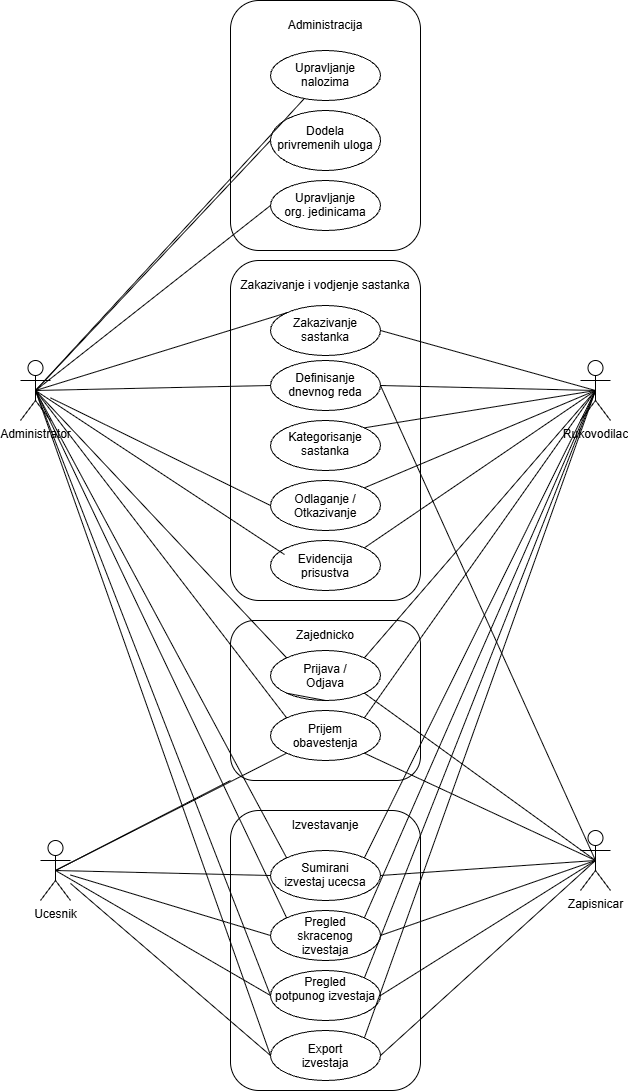

The diagram above was exported from draw.io. Its source (the exported page's mxGraphModel, read from the mxfile embedded in the PNG):
<mxGraphModel dx="1414" dy="751" grid="1" gridSize="10" guides="1" tooltips="1" connect="1" arrows="1" fold="1" page="1" pageScale="1" pageWidth="850" pageHeight="1400" math="0" shadow="0">
  <root>
    <mxCell id="0" />
    <mxCell id="1" parent="0" />
    <mxCell id="6JB2lT8QVywrpsu06z3v-27" parent="1" style="shape=umlActor;verticalLabelPosition=bottom;verticalAlign=top;html=1;outlineConnect=0;align=center;" value="Administrator&lt;div&gt;&lt;br&gt;&lt;/div&gt;" vertex="1">
      <mxGeometry height="60" width="30" x="120" y="390" as="geometry" />
    </mxCell>
    <mxCell id="6JB2lT8QVywrpsu06z3v-1" parent="1" style="ellipse;whiteSpace=wrap;html=1;shapeInside=1;" value="Upravljanje nalozima" vertex="1">
      <mxGeometry height="50" width="110" x="370" y="80" as="geometry" />
    </mxCell>
    <mxCell id="6JB2lT8QVywrpsu06z3v-2" parent="1" style="ellipse;whiteSpace=wrap;html=1;shapeInside=1;" value="Dodela privremenih uloga" vertex="1">
      <mxGeometry height="60" width="110" x="370" y="140" as="geometry" />
    </mxCell>
    <mxCell id="6JB2lT8QVywrpsu06z3v-3" parent="1" style="ellipse;whiteSpace=wrap;html=1;shapeInside=1;" value="Upravljanje org. jedinicama" vertex="1">
      <mxGeometry height="50" width="110" x="370" y="210" as="geometry" />
    </mxCell>
    <mxCell id="6JB2lT8QVywrpsu06z3v-4" parent="1" style="text;html=1;whiteSpace=wrap;strokeColor=none;fillColor=none;align=center;verticalAlign=middle;rounded=0;" value="Administracija" vertex="1">
      <mxGeometry height="30" width="60" x="395" y="40" as="geometry" />
    </mxCell>
    <mxCell id="6JB2lT8QVywrpsu06z3v-5" parent="1" style="rounded=1;whiteSpace=wrap;html=1;fillColor=none;" value="" vertex="1">
      <mxGeometry height="250" width="190" x="330" y="30" as="geometry" />
    </mxCell>
    <mxCell id="6JB2lT8QVywrpsu06z3v-7" parent="1" style="ellipse;whiteSpace=wrap;html=1;shapeInside=1;" value="Zakazivanje sastanka" vertex="1">
      <mxGeometry height="50" width="110" x="370" y="335" as="geometry" />
    </mxCell>
    <mxCell id="6JB2lT8QVywrpsu06z3v-8" parent="1" style="ellipse;whiteSpace=wrap;html=1;shapeInside=1;" value="Odlaganje / Otkazivanje" vertex="1">
      <mxGeometry height="50" width="110" x="370" y="510" as="geometry" />
    </mxCell>
    <mxCell id="6JB2lT8QVywrpsu06z3v-9" parent="1" style="ellipse;whiteSpace=wrap;html=1;shapeInside=1;" value="Kategorisanje sastanka" vertex="1">
      <mxGeometry height="50" width="110" x="370" y="450" as="geometry" />
    </mxCell>
    <mxCell id="6JB2lT8QVywrpsu06z3v-10" parent="1" style="ellipse;whiteSpace=wrap;html=1;shapeInside=1;" value="Definisanje dnevnog reda" vertex="1">
      <mxGeometry height="50" width="110" x="370" y="390" as="geometry" />
    </mxCell>
    <mxCell id="6JB2lT8QVywrpsu06z3v-11" parent="1" style="ellipse;whiteSpace=wrap;html=1;shapeInside=1;" value="Evidencija prisustva" vertex="1">
      <mxGeometry height="50" width="110" x="370" y="570" as="geometry" />
    </mxCell>
    <mxCell id="6JB2lT8QVywrpsu06z3v-12" parent="1" style="text;html=1;whiteSpace=wrap;strokeColor=none;fillColor=none;align=center;verticalAlign=middle;rounded=0;" value="Zakazivanje i vodjenje sastanka" vertex="1">
      <mxGeometry height="30" width="190" x="330" y="300" as="geometry" />
    </mxCell>
    <mxCell id="6JB2lT8QVywrpsu06z3v-13" parent="1" style="rounded=1;whiteSpace=wrap;html=1;fillColor=none;" value="" vertex="1">
      <mxGeometry height="340" width="190" x="330" y="290" as="geometry" />
    </mxCell>
    <mxCell id="6JB2lT8QVywrpsu06z3v-14" parent="1" style="ellipse;whiteSpace=wrap;html=1;shapeInside=1;" value="Prijava / Odjava" vertex="1">
      <mxGeometry height="50" width="110" x="370" y="680" as="geometry" />
    </mxCell>
    <mxCell id="6JB2lT8QVywrpsu06z3v-15" parent="1" style="ellipse;whiteSpace=wrap;html=1;shapeInside=1;" value="Prijem obavestenja" vertex="1">
      <mxGeometry height="50" width="110" x="370" y="740" as="geometry" />
    </mxCell>
    <mxCell id="6JB2lT8QVywrpsu06z3v-16" parent="1" style="text;html=1;whiteSpace=wrap;strokeColor=none;fillColor=none;align=center;verticalAlign=middle;rounded=0;" value="Zajednicko" vertex="1">
      <mxGeometry height="30" width="60" x="395" y="650" as="geometry" />
    </mxCell>
    <mxCell id="6JB2lT8QVywrpsu06z3v-18" parent="1" style="ellipse;whiteSpace=wrap;html=1;shapeInside=1;" value="Sumirani izvestaj ucecsa" vertex="1">
      <mxGeometry height="50" width="110" x="370" y="880" as="geometry" />
    </mxCell>
    <mxCell id="6JB2lT8QVywrpsu06z3v-20" parent="1" style="ellipse;whiteSpace=wrap;html=1;shapeInside=1;" value="Pregled skracenog izvestaja" vertex="1">
      <mxGeometry height="50" width="110" x="370" y="940" as="geometry" />
    </mxCell>
    <mxCell id="6JB2lT8QVywrpsu06z3v-21" parent="1" style="ellipse;whiteSpace=wrap;html=1;shapeInside=1;" value="Pregled potpunog izvestaja" vertex="1">
      <mxGeometry height="50" width="110" x="370" y="1000" as="geometry" />
    </mxCell>
    <mxCell id="6JB2lT8QVywrpsu06z3v-22" parent="1" style="ellipse;whiteSpace=wrap;html=1;shapeInside=1;" value="Export izvestaja" vertex="1">
      <mxGeometry height="50" width="110" x="370" y="1060" as="geometry" />
    </mxCell>
    <mxCell id="6JB2lT8QVywrpsu06z3v-24" parent="1" style="text;html=1;whiteSpace=wrap;strokeColor=none;fillColor=none;align=center;verticalAlign=middle;rounded=0;" value="Izvestavanje" vertex="1">
      <mxGeometry height="30" width="100" x="375" y="840" as="geometry" />
    </mxCell>
    <mxCell id="6JB2lT8QVywrpsu06z3v-26" parent="1" style="rounded=1;whiteSpace=wrap;html=1;fillColor=none;" value="" vertex="1">
      <mxGeometry height="280" width="190" x="330" y="840" as="geometry" />
    </mxCell>
    <mxCell id="6JB2lT8QVywrpsu06z3v-34" edge="1" parent="1" source="6JB2lT8QVywrpsu06z3v-27" style="endArrow=none;html=1;rounded=0;exitX=0.5;exitY=0.5;exitDx=0;exitDy=0;exitPerimeter=0;" target="6JB2lT8QVywrpsu06z3v-1" value="">
      <mxGeometry relative="1" as="geometry">
        <mxPoint x="210" y="190" as="sourcePoint" />
        <mxPoint x="180" y="70" as="targetPoint" />
      </mxGeometry>
    </mxCell>
    <mxCell id="6JB2lT8QVywrpsu06z3v-35" edge="1" parent="1" source="6JB2lT8QVywrpsu06z3v-27" style="endArrow=none;html=1;rounded=0;entryX=0;entryY=0.5;entryDx=0;entryDy=0;exitX=0.5;exitY=0.5;exitDx=0;exitDy=0;exitPerimeter=0;" target="6JB2lT8QVywrpsu06z3v-2" value="">
      <mxGeometry relative="1" as="geometry">
        <mxPoint x="360" y="362" as="sourcePoint" />
        <mxPoint x="574" y="300" as="targetPoint" />
      </mxGeometry>
    </mxCell>
    <mxCell id="6JB2lT8QVywrpsu06z3v-36" edge="1" parent="1" source="6JB2lT8QVywrpsu06z3v-27" style="endArrow=none;html=1;rounded=0;entryX=0;entryY=0.5;entryDx=0;entryDy=0;exitX=0.5;exitY=0.5;exitDx=0;exitDy=0;exitPerimeter=0;" target="6JB2lT8QVywrpsu06z3v-3" value="">
      <mxGeometry relative="1" as="geometry">
        <mxPoint x="360" y="200" as="sourcePoint" />
        <mxPoint x="565" y="190" as="targetPoint" />
      </mxGeometry>
    </mxCell>
    <mxCell id="6JB2lT8QVywrpsu06z3v-38" edge="1" parent="1" source="6JB2lT8QVywrpsu06z3v-27" style="endArrow=none;html=1;rounded=0;exitX=0.5;exitY=0.5;exitDx=0;exitDy=0;exitPerimeter=0;entryX=0;entryY=0;entryDx=0;entryDy=0;" target="6JB2lT8QVywrpsu06z3v-7" value="">
      <mxGeometry relative="1" as="geometry">
        <mxPoint x="320" y="200" as="sourcePoint" />
        <mxPoint x="525" y="250" as="targetPoint" />
      </mxGeometry>
    </mxCell>
    <mxCell id="6JB2lT8QVywrpsu06z3v-39" edge="1" parent="1" source="6JB2lT8QVywrpsu06z3v-27" style="endArrow=none;html=1;rounded=0;exitX=0.5;exitY=0.5;exitDx=0;exitDy=0;exitPerimeter=0;entryX=0;entryY=0.5;entryDx=0;entryDy=0;" target="6JB2lT8QVywrpsu06z3v-10" value="">
      <mxGeometry relative="1" as="geometry">
        <mxPoint x="310" y="260" as="sourcePoint" />
        <mxPoint x="531" y="422" as="targetPoint" />
      </mxGeometry>
    </mxCell>
    <mxCell id="6JB2lT8QVywrpsu06z3v-40" edge="1" parent="1" source="6JB2lT8QVywrpsu06z3v-27" style="endArrow=none;html=1;rounded=0;entryX=0;entryY=0.5;entryDx=0;entryDy=0;" target="6JB2lT8QVywrpsu06z3v-8" value="">
      <mxGeometry relative="1" as="geometry">
        <mxPoint x="410" y="280" as="sourcePoint" />
        <mxPoint x="615" y="515" as="targetPoint" />
      </mxGeometry>
    </mxCell>
    <mxCell id="6JB2lT8QVywrpsu06z3v-41" edge="1" parent="1" source="6JB2lT8QVywrpsu06z3v-27" style="endArrow=none;html=1;rounded=0;entryX=0.127;entryY=0.28;entryDx=0;entryDy=0;entryPerimeter=0;exitX=0.5;exitY=0.5;exitDx=0;exitDy=0;exitPerimeter=0;" target="6JB2lT8QVywrpsu06z3v-11" value="">
      <mxGeometry relative="1" as="geometry">
        <mxPoint x="430" y="460" as="sourcePoint" />
        <mxPoint x="620" y="789" as="targetPoint" />
      </mxGeometry>
    </mxCell>
    <mxCell id="6JB2lT8QVywrpsu06z3v-42" edge="1" parent="1" source="6JB2lT8QVywrpsu06z3v-27" style="endArrow=none;html=1;rounded=0;entryX=0;entryY=0;entryDx=0;entryDy=0;exitX=0.5;exitY=0.5;exitDx=0;exitDy=0;exitPerimeter=0;" target="6JB2lT8QVywrpsu06z3v-14" value="">
      <mxGeometry relative="1" as="geometry">
        <mxPoint x="340" y="480" as="sourcePoint" />
        <mxPoint x="559" y="884" as="targetPoint" />
      </mxGeometry>
    </mxCell>
    <mxCell id="6JB2lT8QVywrpsu06z3v-43" edge="1" parent="1" source="6JB2lT8QVywrpsu06z3v-27" style="endArrow=none;html=1;rounded=0;entryX=0;entryY=0;entryDx=0;entryDy=0;exitX=0.5;exitY=0.5;exitDx=0;exitDy=0;exitPerimeter=0;" target="6JB2lT8QVywrpsu06z3v-15" value="">
      <mxGeometry relative="1" as="geometry">
        <mxPoint x="380" y="590" as="sourcePoint" />
        <mxPoint x="601" y="1097" as="targetPoint" />
      </mxGeometry>
    </mxCell>
    <mxCell id="6JB2lT8QVywrpsu06z3v-44" edge="1" parent="1" source="6JB2lT8QVywrpsu06z3v-27" style="endArrow=none;html=1;rounded=0;entryX=0;entryY=0;entryDx=0;entryDy=0;exitX=0.5;exitY=0.5;exitDx=0;exitDy=0;exitPerimeter=0;" target="6JB2lT8QVywrpsu06z3v-18" value="">
      <mxGeometry relative="1" as="geometry">
        <mxPoint x="330" y="480" as="sourcePoint" />
        <mxPoint x="551" y="1047" as="targetPoint" />
      </mxGeometry>
    </mxCell>
    <mxCell id="6JB2lT8QVywrpsu06z3v-46" edge="1" parent="1" source="6JB2lT8QVywrpsu06z3v-27" style="endArrow=none;html=1;rounded=0;entryX=0;entryY=0;entryDx=0;entryDy=0;exitX=0.5;exitY=0.5;exitDx=0;exitDy=0;exitPerimeter=0;" target="6JB2lT8QVywrpsu06z3v-20" value="">
      <mxGeometry relative="1" as="geometry">
        <mxPoint x="390" y="820" as="sourcePoint" />
        <mxPoint x="641" y="1287" as="targetPoint" />
      </mxGeometry>
    </mxCell>
    <mxCell id="6JB2lT8QVywrpsu06z3v-47" edge="1" parent="1" source="6JB2lT8QVywrpsu06z3v-27" style="endArrow=none;html=1;rounded=0;entryX=0;entryY=0.5;entryDx=0;entryDy=0;exitX=0.5;exitY=0.5;exitDx=0;exitDy=0;exitPerimeter=0;" target="6JB2lT8QVywrpsu06z3v-21" value="">
      <mxGeometry relative="1" as="geometry">
        <mxPoint x="430" y="830" as="sourcePoint" />
        <mxPoint x="681" y="1357" as="targetPoint" />
      </mxGeometry>
    </mxCell>
    <mxCell id="6JB2lT8QVywrpsu06z3v-48" edge="1" parent="1" source="6JB2lT8QVywrpsu06z3v-27" style="endArrow=none;html=1;rounded=0;entryX=0;entryY=0.5;entryDx=0;entryDy=0;exitX=0.5;exitY=0.5;exitDx=0;exitDy=0;exitPerimeter=0;" target="6JB2lT8QVywrpsu06z3v-22" value="">
      <mxGeometry relative="1" as="geometry">
        <mxPoint x="550" y="850" as="sourcePoint" />
        <mxPoint x="785" y="1455" as="targetPoint" />
      </mxGeometry>
    </mxCell>
    <mxCell id="6JB2lT8QVywrpsu06z3v-49" parent="1" style="shape=umlActor;verticalLabelPosition=bottom;verticalAlign=top;html=1;outlineConnect=0;" value="Ucesnik" vertex="1">
      <mxGeometry height="60" width="30" x="140" y="870" as="geometry" />
    </mxCell>
    <mxCell id="6JB2lT8QVywrpsu06z3v-50" edge="1" parent="1" source="6JB2lT8QVywrpsu06z3v-19" style="endArrow=none;html=1;rounded=0;entryX=0;entryY=1;entryDx=0;entryDy=0;exitX=0.5;exitY=0.5;exitDx=0;exitDy=0;exitPerimeter=0;" target="6JB2lT8QVywrpsu06z3v-14" value="">
      <mxGeometry relative="1" as="geometry">
        <mxPoint x="350" y="590" as="sourcePoint" />
        <mxPoint x="599" y="754" as="targetPoint" />
      </mxGeometry>
    </mxCell>
    <mxCell id="6JB2lT8QVywrpsu06z3v-51" edge="1" parent="1" source="6JB2lT8QVywrpsu06z3v-49" style="endArrow=none;html=1;rounded=0;entryX=0;entryY=1;entryDx=0;entryDy=0;exitX=0.5;exitY=0.5;exitDx=0;exitDy=0;exitPerimeter=0;" target="6JB2lT8QVywrpsu06z3v-15" value="">
      <mxGeometry relative="1" as="geometry">
        <mxPoint x="560" y="867" as="sourcePoint" />
        <mxPoint x="791" y="690" as="targetPoint" />
      </mxGeometry>
    </mxCell>
    <mxCell id="6JB2lT8QVywrpsu06z3v-52" parent="1" style="shape=umlActor;verticalLabelPosition=bottom;verticalAlign=top;html=1;outlineConnect=0;" value="Rukovodilac&lt;div&gt;&lt;br&gt;&lt;/div&gt;" vertex="1">
      <mxGeometry height="60" width="30" x="680" y="390" as="geometry" />
    </mxCell>
    <mxCell id="6JB2lT8QVywrpsu06z3v-53" parent="1" style="shape=umlActor;verticalLabelPosition=bottom;verticalAlign=top;html=1;outlineConnect=0;" value="Zapisnicar&lt;div&gt;&lt;br&gt;&lt;/div&gt;" vertex="1">
      <mxGeometry height="60" width="30" x="680" y="860" as="geometry" />
    </mxCell>
    <mxCell id="6JB2lT8QVywrpsu06z3v-54" edge="1" parent="1" source="6JB2lT8QVywrpsu06z3v-49" style="endArrow=none;html=1;rounded=0;entryX=0;entryY=0.5;entryDx=0;entryDy=0;exitX=0.5;exitY=0.5;exitDx=0;exitDy=0;exitPerimeter=0;" target="6JB2lT8QVywrpsu06z3v-18" value="">
      <mxGeometry relative="1" as="geometry">
        <mxPoint x="390" y="937" as="sourcePoint" />
        <mxPoint x="621" y="820" as="targetPoint" />
      </mxGeometry>
    </mxCell>
    <mxCell id="6JB2lT8QVywrpsu06z3v-55" edge="1" parent="1" source="6JB2lT8QVywrpsu06z3v-49" style="endArrow=none;html=1;rounded=0;entryX=0;entryY=0.5;entryDx=0;entryDy=0;" target="6JB2lT8QVywrpsu06z3v-20" value="">
      <mxGeometry relative="1" as="geometry">
        <mxPoint x="460" y="850" as="sourcePoint" />
        <mxPoint x="675" y="855" as="targetPoint" />
      </mxGeometry>
    </mxCell>
    <mxCell id="6JB2lT8QVywrpsu06z3v-56" edge="1" parent="1" source="6JB2lT8QVywrpsu06z3v-49" style="endArrow=none;html=1;rounded=0;entryX=0;entryY=0.5;entryDx=0;entryDy=0;exitX=0.5;exitY=0.5;exitDx=0;exitDy=0;exitPerimeter=0;" target="6JB2lT8QVywrpsu06z3v-21" value="">
      <mxGeometry relative="1" as="geometry">
        <mxPoint x="290" y="990" as="sourcePoint" />
        <mxPoint x="490" y="1050" as="targetPoint" />
      </mxGeometry>
    </mxCell>
    <mxCell id="6JB2lT8QVywrpsu06z3v-57" edge="1" parent="1" source="6JB2lT8QVywrpsu06z3v-49" style="endArrow=none;html=1;rounded=0;entryX=0;entryY=0.5;entryDx=0;entryDy=0;" target="6JB2lT8QVywrpsu06z3v-22" value="">
      <mxGeometry relative="1" as="geometry">
        <mxPoint x="430" y="1010" as="sourcePoint" />
        <mxPoint x="645" y="1135" as="targetPoint" />
      </mxGeometry>
    </mxCell>
    <mxCell id="6JB2lT8QVywrpsu06z3v-58" edge="1" parent="1" source="6JB2lT8QVywrpsu06z3v-7" style="endArrow=none;html=1;rounded=0;exitX=1;exitY=0.5;exitDx=0;exitDy=0;entryX=0.5;entryY=0.5;entryDx=0;entryDy=0;entryPerimeter=0;" target="6JB2lT8QVywrpsu06z3v-52" value="">
      <mxGeometry relative="1" as="geometry">
        <mxPoint x="510" y="458" as="sourcePoint" />
        <mxPoint x="761" y="380" as="targetPoint" />
      </mxGeometry>
    </mxCell>
    <mxCell id="6JB2lT8QVywrpsu06z3v-59" edge="1" parent="1" source="6JB2lT8QVywrpsu06z3v-10" style="endArrow=none;html=1;rounded=0;exitX=1;exitY=0.5;exitDx=0;exitDy=0;entryX=0.5;entryY=0.5;entryDx=0;entryDy=0;entryPerimeter=0;" target="6JB2lT8QVywrpsu06z3v-52" value="">
      <mxGeometry relative="1" as="geometry">
        <mxPoint x="550" y="505" as="sourcePoint" />
        <mxPoint x="765" y="565" as="targetPoint" />
      </mxGeometry>
    </mxCell>
    <mxCell id="6JB2lT8QVywrpsu06z3v-60" edge="1" parent="1" source="6JB2lT8QVywrpsu06z3v-9" style="endArrow=none;html=1;rounded=0;exitX=1;exitY=0;exitDx=0;exitDy=0;entryX=0.5;entryY=0.5;entryDx=0;entryDy=0;entryPerimeter=0;" target="6JB2lT8QVywrpsu06z3v-52" value="">
      <mxGeometry relative="1" as="geometry">
        <mxPoint x="505" y="500" as="sourcePoint" />
        <mxPoint x="705" y="505" as="targetPoint" />
      </mxGeometry>
    </mxCell>
    <mxCell id="6JB2lT8QVywrpsu06z3v-61" edge="1" parent="1" source="6JB2lT8QVywrpsu06z3v-8" style="endArrow=none;html=1;rounded=0;exitX=1;exitY=0;exitDx=0;exitDy=0;entryX=0.5;entryY=0.5;entryDx=0;entryDy=0;entryPerimeter=0;" target="6JB2lT8QVywrpsu06z3v-52" value="">
      <mxGeometry relative="1" as="geometry">
        <mxPoint x="500" y="547" as="sourcePoint" />
        <mxPoint x="731" y="510" as="targetPoint" />
      </mxGeometry>
    </mxCell>
    <mxCell id="6JB2lT8QVywrpsu06z3v-62" edge="1" parent="1" source="6JB2lT8QVywrpsu06z3v-14" style="endArrow=none;html=1;rounded=0;exitX=1;exitY=0;exitDx=0;exitDy=0;entryX=0.5;entryY=0.5;entryDx=0;entryDy=0;entryPerimeter=0;" target="6JB2lT8QVywrpsu06z3v-52" value="">
      <mxGeometry relative="1" as="geometry">
        <mxPoint x="660" y="577" as="sourcePoint" />
        <mxPoint x="891" y="480" as="targetPoint" />
      </mxGeometry>
    </mxCell>
    <mxCell id="6JB2lT8QVywrpsu06z3v-63" edge="1" parent="1" source="6JB2lT8QVywrpsu06z3v-20" style="endArrow=none;html=1;rounded=0;exitX=1;exitY=0;exitDx=0;exitDy=0;entryX=0.5;entryY=0.5;entryDx=0;entryDy=0;entryPerimeter=0;" target="6JB2lT8QVywrpsu06z3v-52" value="">
      <mxGeometry relative="1" as="geometry">
        <mxPoint x="760" y="597" as="sourcePoint" />
        <mxPoint x="991" y="500" as="targetPoint" />
      </mxGeometry>
    </mxCell>
    <mxCell id="6JB2lT8QVywrpsu06z3v-64" edge="1" parent="1" source="6JB2lT8QVywrpsu06z3v-18" style="endArrow=none;html=1;rounded=0;exitX=1;exitY=0;exitDx=0;exitDy=0;entryX=0.5;entryY=0.5;entryDx=0;entryDy=0;entryPerimeter=0;" target="6JB2lT8QVywrpsu06z3v-52" value="">
      <mxGeometry relative="1" as="geometry">
        <mxPoint x="540" y="700" as="sourcePoint" />
        <mxPoint x="771" y="603" as="targetPoint" />
      </mxGeometry>
    </mxCell>
    <mxCell id="6JB2lT8QVywrpsu06z3v-65" edge="1" parent="1" source="6JB2lT8QVywrpsu06z3v-11" style="endArrow=none;html=1;rounded=0;exitX=1;exitY=0;exitDx=0;exitDy=0;entryX=0.5;entryY=0.5;entryDx=0;entryDy=0;entryPerimeter=0;" target="6JB2lT8QVywrpsu06z3v-52" value="">
      <mxGeometry relative="1" as="geometry">
        <mxPoint x="540" y="583.5" as="sourcePoint" />
        <mxPoint x="771" y="486.5" as="targetPoint" />
      </mxGeometry>
    </mxCell>
    <mxCell id="6JB2lT8QVywrpsu06z3v-66" edge="1" parent="1" source="6JB2lT8QVywrpsu06z3v-15" style="endArrow=none;html=1;rounded=0;exitX=1;exitY=0;exitDx=0;exitDy=0;entryX=0.5;entryY=0.5;entryDx=0;entryDy=0;entryPerimeter=0;" target="6JB2lT8QVywrpsu06z3v-52" value="">
      <mxGeometry relative="1" as="geometry">
        <mxPoint x="740" y="583.5" as="sourcePoint" />
        <mxPoint x="971" y="486.5" as="targetPoint" />
      </mxGeometry>
    </mxCell>
    <mxCell id="6JB2lT8QVywrpsu06z3v-67" edge="1" parent="1" source="6JB2lT8QVywrpsu06z3v-21" style="endArrow=none;html=1;rounded=0;exitX=1;exitY=0;exitDx=0;exitDy=0;entryX=0.5;entryY=0.5;entryDx=0;entryDy=0;entryPerimeter=0;" target="6JB2lT8QVywrpsu06z3v-52" value="">
      <mxGeometry relative="1" as="geometry">
        <mxPoint x="770" y="607" as="sourcePoint" />
        <mxPoint x="1001" y="510" as="targetPoint" />
      </mxGeometry>
    </mxCell>
    <mxCell id="6JB2lT8QVywrpsu06z3v-68" edge="1" parent="1" source="6JB2lT8QVywrpsu06z3v-53" style="endArrow=none;html=1;rounded=0;exitX=0.5;exitY=0.5;exitDx=0;exitDy=0;entryX=1;entryY=1;entryDx=0;entryDy=0;exitPerimeter=0;" target="6JB2lT8QVywrpsu06z3v-14" value="">
      <mxGeometry relative="1" as="geometry">
        <mxPoint x="810" y="657" as="sourcePoint" />
        <mxPoint x="1041" y="560" as="targetPoint" />
      </mxGeometry>
    </mxCell>
    <mxCell id="6JB2lT8QVywrpsu06z3v-69" edge="1" parent="1" source="6JB2lT8QVywrpsu06z3v-22" style="endArrow=none;html=1;rounded=0;exitX=1;exitY=0;exitDx=0;exitDy=0;entryX=0.5;entryY=0.5;entryDx=0;entryDy=0;entryPerimeter=0;" target="6JB2lT8QVywrpsu06z3v-52" value="">
      <mxGeometry relative="1" as="geometry">
        <mxPoint x="810" y="657" as="sourcePoint" />
        <mxPoint x="1041" y="560" as="targetPoint" />
      </mxGeometry>
    </mxCell>
    <mxCell id="6JB2lT8QVywrpsu06z3v-70" edge="1" parent="1" source="6JB2lT8QVywrpsu06z3v-53" style="endArrow=none;html=1;rounded=0;exitX=0.5;exitY=0.5;exitDx=0;exitDy=0;entryX=1;entryY=0.5;entryDx=0;entryDy=0;exitPerimeter=0;" target="6JB2lT8QVywrpsu06z3v-10" value="">
      <mxGeometry relative="1" as="geometry">
        <mxPoint x="820" y="667" as="sourcePoint" />
        <mxPoint x="1051" y="570" as="targetPoint" />
      </mxGeometry>
    </mxCell>
    <mxCell id="6JB2lT8QVywrpsu06z3v-71" edge="1" parent="1" source="6JB2lT8QVywrpsu06z3v-53" style="endArrow=none;html=1;rounded=0;exitX=0.5;exitY=0.5;exitDx=0;exitDy=0;entryX=1;entryY=1;entryDx=0;entryDy=0;exitPerimeter=0;" target="6JB2lT8QVywrpsu06z3v-15" value="">
      <mxGeometry relative="1" as="geometry">
        <mxPoint x="901" y="1017" as="sourcePoint" />
        <mxPoint x="670" y="850" as="targetPoint" />
      </mxGeometry>
    </mxCell>
    <mxCell id="6JB2lT8QVywrpsu06z3v-72" edge="1" parent="1" source="6JB2lT8QVywrpsu06z3v-53" style="endArrow=none;html=1;rounded=0;exitX=0.5;exitY=0.5;exitDx=0;exitDy=0;entryX=1;entryY=0.5;entryDx=0;entryDy=0;exitPerimeter=0;" target="6JB2lT8QVywrpsu06z3v-22" value="">
      <mxGeometry relative="1" as="geometry">
        <mxPoint x="911" y="1427" as="sourcePoint" />
        <mxPoint x="680" y="1320" as="targetPoint" />
      </mxGeometry>
    </mxCell>
    <mxCell id="6JB2lT8QVywrpsu06z3v-73" edge="1" parent="1" source="6JB2lT8QVywrpsu06z3v-53" style="endArrow=none;html=1;rounded=0;exitX=0.5;exitY=0.5;exitDx=0;exitDy=0;entryX=1;entryY=0.5;entryDx=0;entryDy=0;exitPerimeter=0;" target="6JB2lT8QVywrpsu06z3v-21" value="">
      <mxGeometry relative="1" as="geometry">
        <mxPoint x="911" y="1427" as="sourcePoint" />
        <mxPoint x="680" y="1320" as="targetPoint" />
      </mxGeometry>
    </mxCell>
    <mxCell id="6JB2lT8QVywrpsu06z3v-74" edge="1" parent="1" source="6JB2lT8QVywrpsu06z3v-53" style="endArrow=none;html=1;rounded=0;exitX=0.5;exitY=0.5;exitDx=0;exitDy=0;entryX=1;entryY=0.5;entryDx=0;entryDy=0;exitPerimeter=0;" target="6JB2lT8QVywrpsu06z3v-20" value="">
      <mxGeometry relative="1" as="geometry">
        <mxPoint x="911" y="1417" as="sourcePoint" />
        <mxPoint x="680" y="1310" as="targetPoint" />
      </mxGeometry>
    </mxCell>
    <mxCell id="6JB2lT8QVywrpsu06z3v-75" edge="1" parent="1" source="6JB2lT8QVywrpsu06z3v-53" style="endArrow=none;html=1;rounded=0;exitX=0.5;exitY=0.5;exitDx=0;exitDy=0;entryX=1;entryY=0.5;entryDx=0;entryDy=0;exitPerimeter=0;" target="6JB2lT8QVywrpsu06z3v-18" value="">
      <mxGeometry relative="1" as="geometry">
        <mxPoint x="791" y="1127" as="sourcePoint" />
        <mxPoint x="560" y="1020" as="targetPoint" />
      </mxGeometry>
    </mxCell>
    <mxCell id="6JB2lT8QVywrpsu06z3v-77" edge="1" parent="1" source="6JB2lT8QVywrpsu06z3v-49" style="endArrow=none;html=1;rounded=0;entryX=0;entryY=1;entryDx=0;entryDy=0;exitX=0.5;exitY=0.5;exitDx=0;exitDy=0;exitPerimeter=0;" target="6JB2lT8QVywrpsu06z3v-19" value="">
      <mxGeometry relative="1" as="geometry">
        <mxPoint x="155" y="900" as="sourcePoint" />
        <mxPoint x="386" y="723" as="targetPoint" />
      </mxGeometry>
    </mxCell>
    <mxCell id="6JB2lT8QVywrpsu06z3v-19" parent="1" style="rounded=1;whiteSpace=wrap;html=1;fillColor=none;" value="" vertex="1">
      <mxGeometry height="160" width="190" x="330" y="650" as="geometry" />
    </mxCell>
  </root>
</mxGraphModel>